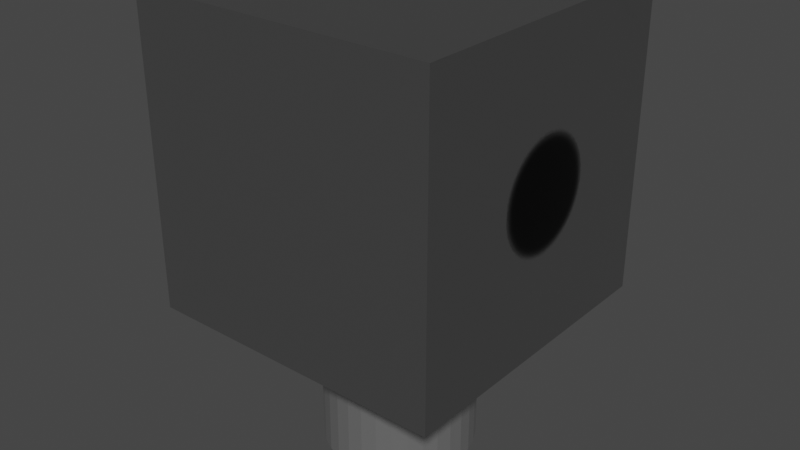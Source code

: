 # Source: Cannon.blend  (saved by Blender 2.82.7; exported with 4.5.12 LTS)
import bpy
from mathutils import Matrix  # noqa: F401  (used for matrix-valued properties, if any)

bpy.ops.wm.read_factory_settings(use_empty=True)
scene = bpy.context.scene
scene.name = 'Scene'

# ---- collections
col_collection = bpy.data.collections.new('Collection'); scene.collection.children.link(col_collection)

# ---- images (referenced by path relative to the original .blend; pixels are not part of the script)
import os
ASSET_DIR = os.environ.get("B2B_ASSET_DIR", "")  # directory of the original .blend (textures are referenced by path, not embedded)
HERE = os.path.dirname(os.path.abspath(__file__))  # packed textures are extracted next to this script under _unpacked/

def load_image(name, relpath, width, height, colorspace="sRGB"):
    """Load a texture the original file referenced (path relative to the .blend, or extracted next to this script)."""
    p = next((c for c in (os.path.join(HERE, relpath), os.path.join(ASSET_DIR, relpath)) if relpath and os.path.exists(c)), "")
    if p:
        img = bpy.data.images.load(p, check_existing=True)
        img.name = name
    else:  # same state as the original file: an image datablock whose file is absent (Cycles renders it pink)
        img = bpy.data.images.new(name, width, height)
        img.source = "FILE"
        img.filepath = "//" + (relpath or name)
    img.colorspace_settings.name = colorspace
    return img
img_holebasecolor_png = load_image('HoleBaseColor.png', '_unpacked/HoleBaseColor.ce00e52e.png', 1024, 1024, 'sRGB')

# ---- materials (node trees are filled in below, after node groups)
mat_cannon = bpy.data.materials.new('cannon')
mat_cannon.use_transparent_shadow = False
mat_hole = bpy.data.materials.new('Hole')
mat_hole.alpha_threshold = 0.0
mat_hole.use_transparent_shadow = False
mat_hole.line_color = (0.0, 0.0, 0.0, 1.0)

# ---- material node trees
mat_cannon.use_nodes = True; mat_cannon.node_tree.nodes.clear()
_N = mat_cannon.node_tree.nodes; _L = mat_cannon.node_tree.links
n0 = _N.new('ShaderNodeOutputMaterial'); n0.name = 'Material Output'; n0.location = (300, 300)
n1 = _N.new('ShaderNodeBsdfPrincipled'); n1.name = 'Principled BSDF'; n1.location = (10, 300)
n1.distribution = 'GGX'
n1.subsurface_method = 'BURLEY'
n1.inputs[0].default_value = (0.5, 0.5, 0.5, 1.0)
n1.inputs[1].default_value = 0.8
n1.inputs[2].default_value = 0.3
n1.inputs[3].default_value = 1.45
n1.inputs[27].default_value = (0.0, 0.0, 0.0, 1.0)
n1.inputs[28].default_value = 1.0
_L.new(n1.outputs[0], n0.inputs[0])
n0.is_active_output = True
mat_hole.use_nodes = True; mat_hole.node_tree.nodes.clear()
_N = mat_hole.node_tree.nodes; _L = mat_hole.node_tree.links
n0 = _N.new('ShaderNodeOutputMaterial'); n0.name = 'Material Output'; n0.location = (300, 300)
n1 = _N.new('ShaderNodeBsdfPrincipled'); n1.name = 'Principled BSDF.001'; n1.location = (34, 321)
n1.distribution = 'GGX'
n1.subsurface_method = 'BURLEY'
n1.inputs[1].default_value = 0.8
n1.inputs[2].default_value = 0.3
n1.inputs[3].default_value = 1.45
n1.inputs[27].default_value = (0.0, 0.0, 0.0, 1.0)
n1.inputs[28].default_value = 1.0
n2 = _N.new('ShaderNodeTexImage'); n2.name = 'Image Texture'; n2.location = (-258, 320)
n2.image = img_holebasecolor_png
_L.new(n1.outputs[0], n0.inputs[0])
_L.new(n2.outputs[0], n1.inputs[0])
n0.is_active_output = True

# ---- world
world_world = bpy.data.worlds.new('World'); scene.world = world_world
world_world.use_nodes = True; world_world.node_tree.nodes.clear()
_N = world_world.node_tree.nodes; _L = world_world.node_tree.links
n0 = _N.new('ShaderNodeOutputWorld'); n0.name = 'World Output'; n0.location = (300, 300)
n1 = _N.new('ShaderNodeBackground'); n1.name = 'Background'; n1.location = (10, 300)
n1.inputs[0].default_value = (0.05088, 0.05088, 0.05088, 1.0)
_L.new(n1.outputs[0], n0.inputs[0])
n0.is_active_output = True
world_world.color = (0.05088, 0.05088, 0.05088)
world_world.use_sun_shadow = False
world_world.sun_shadow_jitter_overblur = 0.0

# ---- meshes
me_cylinder = bpy.data.meshes.new('Cylinder')
me_cylinder.from_pydata([(0.0, 1.0, -1.0), (0.0, 1.0, 1.0), (0.1951, 0.9808, -1.0), (0.1951, 0.9808, 1.0), (0.3827, 0.9239, -1.0), (0.3827, 0.9239, 1.0), (0.5556, 0.8315, -1.0), (0.5556, 0.8315, 1.0), (0.7071, 0.7071, -1.0), (0.7071, 0.7071, 1.0), (0.8315, 0.5556, -1.0), (0.8315, 0.5556, 1.0), (0.9239, 0.3827, -1.0), (0.9239, 0.3827, 1.0), (0.9808, 0.1951, -1.0), (0.9808, 0.1951, 1.0), (1.0, 7.55e-08, -1.0), (1.0, 7.55e-08, 1.0), (0.9808, -0.1951, -1.0), (0.9808, -0.1951, 1.0), (0.9239, -0.3827, -1.0), (0.9239, -0.3827, 1.0), (0.8315, -0.5556, -1.0), (0.8315, -0.5556, 1.0), (0.7071, -0.7071, -1.0), (0.7071, -0.7071, 1.0), (0.5556, -0.8315, -1.0), (0.5556, -0.8315, 1.0), (0.3827, -0.9239, -1.0), (0.3827, -0.9239, 1.0), (0.1951, -0.9808, -1.0), (0.1951, -0.9808, 1.0), (-3.258e-07, -1.0, -1.0), (-3.258e-07, -1.0, 1.0), (-0.1951, -0.9808, -1.0), (-0.1951, -0.9808, 1.0), (-0.3827, -0.9239, -1.0), (-0.3827, -0.9239, 1.0), (-0.5556, -0.8315, -1.0), (-0.5556, -0.8315, 1.0), (-0.7071, -0.7071, -1.0), (-0.7071, -0.7071, 1.0), (-0.8315, -0.5556, -1.0), (-0.8315, -0.5556, 1.0), (-0.9239, -0.3827, -1.0), (-0.9239, -0.3827, 1.0), (-0.9808, -0.1951, -1.0), (-0.9808, -0.1951, 1.0), (-1.0, 9.656e-07, -1.0), (-1.0, 9.656e-07, 1.0), (-0.9808, 0.1951, -1.0), (-0.9808, 0.1951, 1.0), (-0.9239, 0.3827, -1.0), (-0.9239, 0.3827, 1.0), (-0.8315, 0.5556, -1.0), (-0.8315, 0.5556, 1.0), (-0.7071, 0.7071, -1.0), (-0.7071, 0.7071, 1.0), (-0.5556, 0.8315, -1.0), (-0.5556, 0.8315, 1.0), (-0.3827, 0.9239, -1.0), (-0.3827, 0.9239, 1.0), (-0.1951, 0.9808, -1.0), (-0.1951, 0.9808, 1.0)], [], [(0, 1, 3, 2), (2, 3, 5, 4), (4, 5, 7, 6), (6, 7, 9, 8), (8, 9, 11, 10), (10, 11, 13, 12), (12, 13, 15, 14), (14, 15, 17, 16), (16, 17, 19, 18), (18, 19, 21, 20), (20, 21, 23, 22), (22, 23, 25, 24), (24, 25, 27, 26), (26, 27, 29, 28), (28, 29, 31, 30), (30, 31, 33, 32), (32, 33, 35, 34), (34, 35, 37, 36), (36, 37, 39, 38), (38, 39, 41, 40), (40, 41, 43, 42), (42, 43, 45, 44), (44, 45, 47, 46), (46, 47, 49, 48), (48, 49, 51, 50), (50, 51, 53, 52), (52, 53, 55, 54), (54, 55, 57, 56), (56, 57, 59, 58), (58, 59, 61, 60), (3, 1, 63, 61, 59, 57, 55, 53, 51, 49, 47, 45, 43, 41, 39, 37, 35, 33, 31, 29, 27, 25, 23, 21, 19, 17, 15, 13, 11, 9, 7, 5), (60, 61, 63, 62), (62, 63, 1, 0), (0, 2, 4, 6, 8, 10, 12, 14, 16, 18, 20, 22, 24, 26, 28, 30, 32, 34, 36, 38, 40, 42, 44, 46, 48, 50, 52, 54, 56, 58, 60, 62)])
_uv = me_cylinder.uv_layers.new(name='UVMap')
_uv.uv.foreach_set('vector', [1.0, 0.5, 1.0, 1.0, 0.9688, 1.0, 0.9688, 0.5, 0.9688, 0.5, 0.9688, 1.0, 0.9375, 1.0, 0.9375, 0.5, 0.9375, 0.5, 0.9375, 1.0, 0.9062, 1.0, 0.9062, 0.5, 0.9062, 0.5, 0.9062, 1.0, 0.875, 1.0, 0.875, 0.5, 0.875, 0.5, 0.875, 1.0, 0.8438, 1.0, 0.8438, 0.5, 0.8438, 0.5, 0.8438, 1.0, 0.8125, 1.0, 0.8125, 0.5, 0.8125, 0.5, 0.8125, 1.0, 0.7812, 1.0, 0.7812, 0.5, 0.7812, 0.5, 0.7812, 1.0, 0.75, 1.0, 0.75, 0.5, 0.75, 0.5, 0.75, 1.0, 0.7188, 1.0, 0.7188, 0.5, 0.7188, 0.5, 0.7188, 1.0, 0.6875, 1.0, 0.6875, 0.5, 0.6875, 0.5, 0.6875, 1.0, 0.6562, 1.0, 0.6562, 0.5, 0.6562, 0.5, 0.6562, 1.0, 0.625, 1.0, 0.625, 0.5, 0.625, 0.5, 0.625, 1.0, 0.5938, 1.0, 0.5938, 0.5, 0.5938, 0.5, 0.5938, 1.0, 0.5625, 1.0, 0.5625, 0.5, 0.5625, 0.5, 0.5625, 1.0, 0.5312, 1.0, 0.5312, 0.5, 0.5312, 0.5, 0.5312, 1.0, 0.5, 1.0, 0.5, 0.5, 0.5, 0.5, 0.5, 1.0, 0.4688, 1.0, 0.4688, 0.5, 0.4688, 0.5, 0.4688, 1.0, 0.4375, 1.0, 0.4375, 0.5, 0.4375, 0.5, 0.4375, 1.0, 0.4062, 1.0, 0.4062, 0.5, 0.4062, 0.5, 0.4062, 1.0, 0.375, 1.0, 0.375, 0.5, 0.375, 0.5, 0.375, 1.0, 0.3438, 1.0, 0.3438, 0.5, 0.3438, 0.5, 0.3438, 1.0, 0.3125, 1.0, 0.3125, 0.5, 0.3125, 0.5, 0.3125, 1.0, 0.2812, 1.0, 0.2812, 0.5, 0.2812, 0.5, 0.2812, 1.0, 0.25, 1.0, 0.25, 0.5, 0.25, 0.5, 0.25, 1.0, 0.2188, 1.0, 0.2188, 0.5, 0.2188, 0.5, 0.2188, 1.0, 0.1875, 1.0, 0.1875, 0.5, 0.1875, 0.5, 0.1875, 1.0, 0.1562, 1.0, 0.1562, 0.5, 0.1562, 0.5, 0.1562, 1.0, 0.125, 1.0, 0.125, 0.5, 0.125, 0.5, 0.125, 1.0, 0.09375, 1.0, 0.09375, 0.5, 0.09375, 0.5, 0.09375, 1.0, 0.0625, 1.0, 0.0625, 0.5, 0.2968, 0.4854, 0.25, 0.49, 0.2032, 0.4854, 0.1582, 0.4717, 0.1167, 0.4496, 0.08029, 0.4197, 0.05045, 0.3833, 0.02827, 0.3418, 0.01461, 0.2968, 0.01, 0.25, 0.01461, 0.2032, 0.02827, 0.1582, 0.05045, 0.1167, 0.08029, 0.08029, 0.1167, 0.05045, 0.1582, 0.02827, 0.2032, 0.01461, 0.25, 0.01, 0.2968, 0.01461, 0.3418, 0.02827, 0.3833, 0.05045, 0.4197, 0.08029, 0.4496, 0.1167, 0.4717, 0.1582, 0.4854, 0.2032, 0.49, 0.25, 0.4854, 0.2968, 0.4717, 0.3418, 0.4496, 0.3833, 0.4197, 0.4197, 0.3833, 0.4496, 0.3418, 0.4717, 0.0625, 0.5, 0.0625, 1.0, 0.03125, 1.0, 0.03125, 0.5, 0.03125, 0.5, 0.03125, 1.0, 0.0, 1.0, 0.0, 0.5, 0.75, 0.49, 0.7968, 0.4854, 0.8418, 0.4717, 0.8833, 0.4496, 0.9197, 0.4197, 0.9496, 0.3833, 0.9717, 0.3418, 0.9854, 0.2968, 0.99, 0.25, 0.9854, 0.2032, 0.9717, 0.1582, 0.9496, 0.1167, 0.9197, 0.08029, 0.8833, 0.05045, 0.8418, 0.02827, 0.7968, 0.01461, 0.75, 0.01, 0.7032, 0.01461, 0.6582, 0.02827, 0.6167, 0.05045, 0.5803, 0.08029, 0.5504, 0.1167, 0.5283, 0.1582, 0.5146, 0.2032, 0.51, 0.25, 0.5146, 0.2968, 0.5283, 0.3418, 0.5504, 0.3833, 0.5803, 0.4197, 0.6167, 0.4496, 0.6582, 0.4717, 0.7032, 0.4854])
me_cylinder.materials.append(mat_cannon)
me_cylinder.use_remesh_fix_poles = True
me_cylinder.use_remesh_preserve_attributes = False
me_cylinder.use_mirror_vertex_groups = False
me_cylinder.update()
me_cube_001 = bpy.data.meshes.new('Cube.001')
me_cube_001.from_pydata([(-1.0, -1.0, -1.0), (-1.0, -1.0, 1.0), (-1.0, 1.0, -1.0), (-1.0, 1.0, 1.0), (1.0, -1.0, -1.0), (1.0, -1.0, 1.0), (1.0, 1.0, -1.0), (1.0, 1.0, 1.0)], [], [(0, 1, 3, 2), (2, 3, 7, 6), (6, 7, 5, 4), (4, 5, 1, 0), (2, 6, 4, 0), (7, 3, 1, 5)])
_uv = me_cube_001.uv_layers.new(name='UVMap')
_uv.uv.foreach_set('vector', [0.375, 0.0, 0.625, 0.0, 0.625, 0.25, 0.375, 0.25, 0.375, 0.25, 0.625, 0.25, 0.625, 0.5, 0.375, 0.5, 0.375, 0.5, 0.625, 0.5, 0.625, 0.75, 0.375, 0.75, 0.375, 0.75, 0.625, 0.75, 0.625, 1.0, 0.375, 1.0, 0.125, 0.5, 0.375, 0.5, 0.375, 0.75, 0.125, 0.75, 0.625, 0.5, 0.875, 0.5, 0.875, 0.75, 0.625, 0.75])
me_cube_001.materials.append(mat_hole)
me_cube_001.use_remesh_fix_poles = True
me_cube_001.use_remesh_preserve_attributes = False
me_cube_001.use_mirror_vertex_groups = False
me_cube_001.update()

# ---- objects
ob_cylinder = bpy.data.objects.new('Cylinder', me_cylinder)
ob_cube = bpy.data.objects.new('Cube', me_cube_001)

# ---- transforms, parenting, visibility, modifiers, constraints
ob_cylinder.location = (0.0, 0.0, 0.3)
ob_cylinder.scale = (0.3, 0.3, 0.3)
ob_cylinder.lineart.crease_threshold = 0.0
ob_cube.location = (0.0, 0.0, 1.2)
ob_cube.scale = (0.6, 0.6, 0.6)
ob_cube.lineart.crease_threshold = 0.0

# ---- collection membership
col_collection.objects.link(ob_cylinder)
col_collection.objects.link(ob_cube)

# ---- scene / render settings (as saved in the file)
scene.frame_start = 1; scene.frame_end = 250; scene.frame_set(2)
scene.render.engine = 'BLENDER_EEVEE_NEXT'
scene.cycles.use_denoising = False
scene.cycles.samples = 128
scene.cycles.sampling_pattern = 'TABULATED_SOBOL'
scene.cycles.use_adaptive_sampling = False
scene.cycles.use_light_tree = False
scene.view_settings.view_transform = 'Filmic'
bpy.context.view_layer.update()

# ---- added for rendering (the .blend has no active camera and no usable light): camera, sun
cam_auto = bpy.data.cameras.new('AutoCamera')
cam_auto.lens = 50.0
cam_auto.sensor_width = 36.0
cam_auto.clip_end = 1000.0
ob_auto_camera = bpy.data.objects.new('AutoCamera', cam_auto)
scene.collection.objects.link(ob_auto_camera)
ob_auto_camera.location = (2.28888, -2.74666, 2.7311)
ob_auto_camera.rotation_euler = (1.09748, -7.21219e-08, 0.694738)
scene.camera = ob_auto_camera
light_auto_sun = bpy.data.lights.new('AutoSun', 'SUN')
light_auto_sun.energy = 3.0
light_auto_sun.angle = 0.0523599
ob_auto_sun = bpy.data.objects.new('AutoSun', light_auto_sun)
scene.collection.objects.link(ob_auto_sun)
ob_auto_sun.rotation_euler = (0.872665, 0.174533, 0.523599)
bpy.context.view_layer.update()
